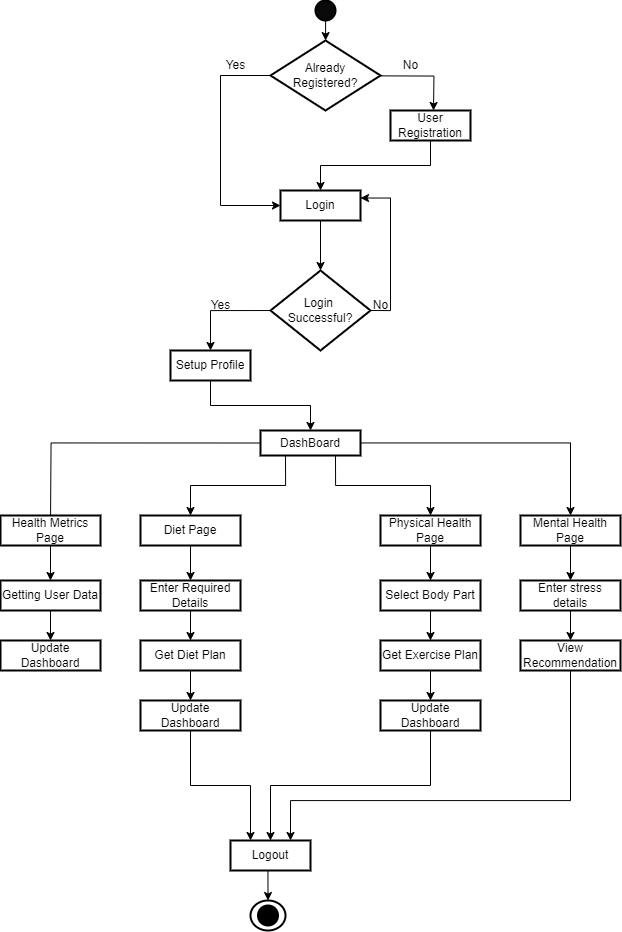

The diagram above was exported from draw.io. Its source (the exported page's mxGraphModel, read from the mxfile embedded in the PNG):
<mxGraphModel dx="2256" dy="831" grid="1" gridSize="10" guides="1" tooltips="1" connect="1" arrows="1" fold="1" page="1" pageScale="1" pageWidth="827" pageHeight="1169" math="0" shadow="0">
  <root>
    <mxCell id="WIyWlLk6GJQsqaUBKTNV-0" />
    <mxCell id="WIyWlLk6GJQsqaUBKTNV-1" parent="WIyWlLk6GJQsqaUBKTNV-0" />
    <mxCell id="hc3WRIubCdPKdag3Kyi3-3" value="" style="edgeStyle=orthogonalEdgeStyle;rounded=0;orthogonalLoop=1;jettySize=auto;html=1;" edge="1" parent="WIyWlLk6GJQsqaUBKTNV-1" source="hc3WRIubCdPKdag3Kyi3-1">
      <mxGeometry relative="1" as="geometry">
        <mxPoint x="305" y="150" as="targetPoint" />
      </mxGeometry>
    </mxCell>
    <mxCell id="hc3WRIubCdPKdag3Kyi3-1" value="" style="strokeWidth=2;html=1;shape=mxgraph.flowchart.start_2;whiteSpace=wrap;fillColor=#0a0a0a;" vertex="1" parent="WIyWlLk6GJQsqaUBKTNV-1">
      <mxGeometry x="295" y="110" width="20" height="20" as="geometry" />
    </mxCell>
    <mxCell id="hc3WRIubCdPKdag3Kyi3-6" value="" style="edgeStyle=orthogonalEdgeStyle;rounded=0;orthogonalLoop=1;jettySize=auto;html=1;" edge="1" parent="WIyWlLk6GJQsqaUBKTNV-1" source="hc3WRIubCdPKdag3Kyi3-4" target="hc3WRIubCdPKdag3Kyi3-5">
      <mxGeometry relative="1" as="geometry">
        <Array as="points">
          <mxPoint x="200" y="185" />
        </Array>
      </mxGeometry>
    </mxCell>
    <mxCell id="hc3WRIubCdPKdag3Kyi3-9" value="" style="edgeStyle=orthogonalEdgeStyle;rounded=0;orthogonalLoop=1;jettySize=auto;html=1;entryX=0.5;entryY=0;entryDx=0;entryDy=0;" edge="1" parent="WIyWlLk6GJQsqaUBKTNV-1">
      <mxGeometry relative="1" as="geometry">
        <mxPoint x="253" y="185" as="sourcePoint" />
        <mxPoint x="413" y="220" as="targetPoint" />
      </mxGeometry>
    </mxCell>
    <mxCell id="hc3WRIubCdPKdag3Kyi3-4" value="Already Registered?" style="strokeWidth=2;html=1;shape=mxgraph.flowchart.decision;whiteSpace=wrap;" vertex="1" parent="WIyWlLk6GJQsqaUBKTNV-1">
      <mxGeometry x="250" y="150" width="110" height="70" as="geometry" />
    </mxCell>
    <mxCell id="hc3WRIubCdPKdag3Kyi3-11" value="" style="edgeStyle=orthogonalEdgeStyle;rounded=0;orthogonalLoop=1;jettySize=auto;html=1;" edge="1" parent="WIyWlLk6GJQsqaUBKTNV-1" source="hc3WRIubCdPKdag3Kyi3-5" target="hc3WRIubCdPKdag3Kyi3-10">
      <mxGeometry relative="1" as="geometry" />
    </mxCell>
    <mxCell id="hc3WRIubCdPKdag3Kyi3-5" value="Login" style="whiteSpace=wrap;html=1;strokeWidth=2;" vertex="1" parent="WIyWlLk6GJQsqaUBKTNV-1">
      <mxGeometry x="260" y="300" width="80" height="30" as="geometry" />
    </mxCell>
    <mxCell id="hc3WRIubCdPKdag3Kyi3-41" value="" style="edgeStyle=orthogonalEdgeStyle;rounded=0;orthogonalLoop=1;jettySize=auto;html=1;exitX=0.5;exitY=1;exitDx=0;exitDy=0;" edge="1" parent="WIyWlLk6GJQsqaUBKTNV-1" source="hc3WRIubCdPKdag3Kyi3-8" target="hc3WRIubCdPKdag3Kyi3-5">
      <mxGeometry relative="1" as="geometry">
        <mxPoint x="400" y="260" as="sourcePoint" />
        <mxPoint x="410.0666666666666" y="280" as="targetPoint" />
      </mxGeometry>
    </mxCell>
    <mxCell id="hc3WRIubCdPKdag3Kyi3-8" value="User Registration" style="whiteSpace=wrap;html=1;strokeWidth=2;" vertex="1" parent="WIyWlLk6GJQsqaUBKTNV-1">
      <mxGeometry x="370" y="220" width="80" height="30" as="geometry" />
    </mxCell>
    <mxCell id="hc3WRIubCdPKdag3Kyi3-14" value="" style="edgeStyle=orthogonalEdgeStyle;rounded=0;orthogonalLoop=1;jettySize=auto;html=1;" edge="1" parent="WIyWlLk6GJQsqaUBKTNV-1">
      <mxGeometry relative="1" as="geometry">
        <mxPoint x="270" y="420" as="sourcePoint" />
        <mxPoint x="190" y="460" as="targetPoint" />
        <Array as="points">
          <mxPoint x="190" y="420" />
        </Array>
      </mxGeometry>
    </mxCell>
    <mxCell id="hc3WRIubCdPKdag3Kyi3-15" style="edgeStyle=orthogonalEdgeStyle;rounded=0;orthogonalLoop=1;jettySize=auto;html=1;entryX=1;entryY=0.25;entryDx=0;entryDy=0;exitX=1;exitY=0.5;exitDx=0;exitDy=0;" edge="1" parent="WIyWlLk6GJQsqaUBKTNV-1" source="hc3WRIubCdPKdag3Kyi3-10" target="hc3WRIubCdPKdag3Kyi3-5">
      <mxGeometry relative="1" as="geometry">
        <mxPoint x="330" y="230" as="targetPoint" />
      </mxGeometry>
    </mxCell>
    <mxCell id="hc3WRIubCdPKdag3Kyi3-10" value="Login&amp;nbsp; Successful?" style="rhombus;whiteSpace=wrap;html=1;strokeWidth=2;" vertex="1" parent="WIyWlLk6GJQsqaUBKTNV-1">
      <mxGeometry x="250" y="380" width="100" height="80" as="geometry" />
    </mxCell>
    <mxCell id="hc3WRIubCdPKdag3Kyi3-19" value="" style="edgeStyle=orthogonalEdgeStyle;rounded=0;orthogonalLoop=1;jettySize=auto;html=1;exitX=0.5;exitY=1;exitDx=0;exitDy=0;" edge="1" parent="WIyWlLk6GJQsqaUBKTNV-1" source="hc3WRIubCdPKdag3Kyi3-13" target="hc3WRIubCdPKdag3Kyi3-18">
      <mxGeometry relative="1" as="geometry" />
    </mxCell>
    <mxCell id="hc3WRIubCdPKdag3Kyi3-13" value="Setup Profile" style="whiteSpace=wrap;html=1;strokeWidth=2;" vertex="1" parent="WIyWlLk6GJQsqaUBKTNV-1">
      <mxGeometry x="150" y="460" width="80" height="30" as="geometry" />
    </mxCell>
    <mxCell id="hc3WRIubCdPKdag3Kyi3-29" value="" style="edgeStyle=orthogonalEdgeStyle;rounded=0;orthogonalLoop=1;jettySize=auto;html=1;exitX=0;exitY=0.5;exitDx=0;exitDy=0;" edge="1" parent="WIyWlLk6GJQsqaUBKTNV-1" source="hc3WRIubCdPKdag3Kyi3-18">
      <mxGeometry relative="1" as="geometry">
        <mxPoint x="223.8" y="550.23" as="sourcePoint" />
        <mxPoint x="30" y="634.9999999999999" as="targetPoint" />
      </mxGeometry>
    </mxCell>
    <mxCell id="hc3WRIubCdPKdag3Kyi3-33" style="edgeStyle=orthogonalEdgeStyle;rounded=0;orthogonalLoop=1;jettySize=auto;html=1;entryX=0.5;entryY=0;entryDx=0;entryDy=0;exitX=0.25;exitY=1;exitDx=0;exitDy=0;" edge="1" parent="WIyWlLk6GJQsqaUBKTNV-1" source="hc3WRIubCdPKdag3Kyi3-18" target="hc3WRIubCdPKdag3Kyi3-31">
      <mxGeometry relative="1" as="geometry" />
    </mxCell>
    <mxCell id="hc3WRIubCdPKdag3Kyi3-35" style="edgeStyle=orthogonalEdgeStyle;rounded=0;orthogonalLoop=1;jettySize=auto;html=1;entryX=0.5;entryY=0;entryDx=0;entryDy=0;exitX=0.75;exitY=1;exitDx=0;exitDy=0;" edge="1" parent="WIyWlLk6GJQsqaUBKTNV-1" source="hc3WRIubCdPKdag3Kyi3-18" target="hc3WRIubCdPKdag3Kyi3-34">
      <mxGeometry relative="1" as="geometry" />
    </mxCell>
    <mxCell id="hc3WRIubCdPKdag3Kyi3-37" style="edgeStyle=orthogonalEdgeStyle;rounded=0;orthogonalLoop=1;jettySize=auto;html=1;" edge="1" parent="WIyWlLk6GJQsqaUBKTNV-1" source="hc3WRIubCdPKdag3Kyi3-18" target="hc3WRIubCdPKdag3Kyi3-36">
      <mxGeometry relative="1" as="geometry" />
    </mxCell>
    <mxCell id="hc3WRIubCdPKdag3Kyi3-18" value="DashBoard" style="whiteSpace=wrap;html=1;strokeWidth=2;" vertex="1" parent="WIyWlLk6GJQsqaUBKTNV-1">
      <mxGeometry x="240" y="540" width="100" height="25" as="geometry" />
    </mxCell>
    <mxCell id="hc3WRIubCdPKdag3Kyi3-20" value="Yes" style="text;html=1;align=center;verticalAlign=middle;resizable=0;points=[];autosize=1;strokeColor=none;fillColor=none;" vertex="1" parent="WIyWlLk6GJQsqaUBKTNV-1">
      <mxGeometry x="195" y="160" width="40" height="30" as="geometry" />
    </mxCell>
    <mxCell id="hc3WRIubCdPKdag3Kyi3-21" value="No" style="text;html=1;align=center;verticalAlign=middle;resizable=0;points=[];autosize=1;strokeColor=none;fillColor=none;" vertex="1" parent="WIyWlLk6GJQsqaUBKTNV-1">
      <mxGeometry x="370" y="160" width="40" height="30" as="geometry" />
    </mxCell>
    <mxCell id="hc3WRIubCdPKdag3Kyi3-22" value="Yes" style="text;html=1;align=center;verticalAlign=middle;resizable=0;points=[];autosize=1;strokeColor=none;fillColor=none;" vertex="1" parent="WIyWlLk6GJQsqaUBKTNV-1">
      <mxGeometry x="180" y="400" width="40" height="30" as="geometry" />
    </mxCell>
    <mxCell id="hc3WRIubCdPKdag3Kyi3-24" value="No" style="text;html=1;align=center;verticalAlign=middle;resizable=0;points=[];autosize=1;strokeColor=none;fillColor=none;" vertex="1" parent="WIyWlLk6GJQsqaUBKTNV-1">
      <mxGeometry x="340" y="400" width="40" height="30" as="geometry" />
    </mxCell>
    <mxCell id="hc3WRIubCdPKdag3Kyi3-43" value="" style="edgeStyle=orthogonalEdgeStyle;rounded=0;orthogonalLoop=1;jettySize=auto;html=1;" edge="1" parent="WIyWlLk6GJQsqaUBKTNV-1" source="hc3WRIubCdPKdag3Kyi3-28" target="hc3WRIubCdPKdag3Kyi3-42">
      <mxGeometry relative="1" as="geometry">
        <Array as="points">
          <mxPoint x="30" y="700" />
          <mxPoint x="30" y="700" />
        </Array>
      </mxGeometry>
    </mxCell>
    <mxCell id="hc3WRIubCdPKdag3Kyi3-28" value="Health Metrics Page" style="whiteSpace=wrap;html=1;strokeWidth=2;" vertex="1" parent="WIyWlLk6GJQsqaUBKTNV-1">
      <mxGeometry x="-20" y="625" width="100" height="30" as="geometry" />
    </mxCell>
    <mxCell id="hc3WRIubCdPKdag3Kyi3-46" value="" style="edgeStyle=orthogonalEdgeStyle;rounded=0;orthogonalLoop=1;jettySize=auto;html=1;" edge="1" parent="WIyWlLk6GJQsqaUBKTNV-1" source="hc3WRIubCdPKdag3Kyi3-31" target="hc3WRIubCdPKdag3Kyi3-45">
      <mxGeometry relative="1" as="geometry" />
    </mxCell>
    <mxCell id="hc3WRIubCdPKdag3Kyi3-31" value="Diet Page" style="whiteSpace=wrap;html=1;strokeWidth=2;" vertex="1" parent="WIyWlLk6GJQsqaUBKTNV-1">
      <mxGeometry x="120" y="625" width="100" height="30" as="geometry" />
    </mxCell>
    <mxCell id="hc3WRIubCdPKdag3Kyi3-54" value="" style="edgeStyle=orthogonalEdgeStyle;rounded=0;orthogonalLoop=1;jettySize=auto;html=1;" edge="1" parent="WIyWlLk6GJQsqaUBKTNV-1" source="hc3WRIubCdPKdag3Kyi3-34" target="hc3WRIubCdPKdag3Kyi3-53">
      <mxGeometry relative="1" as="geometry" />
    </mxCell>
    <mxCell id="hc3WRIubCdPKdag3Kyi3-34" value="Physical Health Page" style="whiteSpace=wrap;html=1;strokeWidth=2;" vertex="1" parent="WIyWlLk6GJQsqaUBKTNV-1">
      <mxGeometry x="360" y="625" width="100" height="30" as="geometry" />
    </mxCell>
    <mxCell id="hc3WRIubCdPKdag3Kyi3-60" value="" style="edgeStyle=orthogonalEdgeStyle;rounded=0;orthogonalLoop=1;jettySize=auto;html=1;" edge="1" parent="WIyWlLk6GJQsqaUBKTNV-1" source="hc3WRIubCdPKdag3Kyi3-36" target="hc3WRIubCdPKdag3Kyi3-59">
      <mxGeometry relative="1" as="geometry" />
    </mxCell>
    <mxCell id="hc3WRIubCdPKdag3Kyi3-36" value="Mental Health Page" style="whiteSpace=wrap;html=1;strokeWidth=2;" vertex="1" parent="WIyWlLk6GJQsqaUBKTNV-1">
      <mxGeometry x="500" y="625" width="100" height="30" as="geometry" />
    </mxCell>
    <mxCell id="hc3WRIubCdPKdag3Kyi3-72" style="edgeStyle=orthogonalEdgeStyle;rounded=0;orthogonalLoop=1;jettySize=auto;html=1;entryX=0.5;entryY=0;entryDx=0;entryDy=0;" edge="1" parent="WIyWlLk6GJQsqaUBKTNV-1" source="hc3WRIubCdPKdag3Kyi3-42" target="hc3WRIubCdPKdag3Kyi3-71">
      <mxGeometry relative="1" as="geometry" />
    </mxCell>
    <mxCell id="hc3WRIubCdPKdag3Kyi3-42" value="Getting User Data" style="whiteSpace=wrap;html=1;strokeWidth=2;" vertex="1" parent="WIyWlLk6GJQsqaUBKTNV-1">
      <mxGeometry x="-20" y="690" width="100" height="30" as="geometry" />
    </mxCell>
    <mxCell id="hc3WRIubCdPKdag3Kyi3-50" value="" style="edgeStyle=orthogonalEdgeStyle;rounded=0;orthogonalLoop=1;jettySize=auto;html=1;" edge="1" parent="WIyWlLk6GJQsqaUBKTNV-1" source="hc3WRIubCdPKdag3Kyi3-45" target="hc3WRIubCdPKdag3Kyi3-49">
      <mxGeometry relative="1" as="geometry" />
    </mxCell>
    <mxCell id="hc3WRIubCdPKdag3Kyi3-45" value="Enter Required Details" style="whiteSpace=wrap;html=1;strokeWidth=2;" vertex="1" parent="WIyWlLk6GJQsqaUBKTNV-1">
      <mxGeometry x="120" y="690" width="100" height="30" as="geometry" />
    </mxCell>
    <mxCell id="hc3WRIubCdPKdag3Kyi3-52" value="" style="edgeStyle=orthogonalEdgeStyle;rounded=0;orthogonalLoop=1;jettySize=auto;html=1;" edge="1" parent="WIyWlLk6GJQsqaUBKTNV-1" source="hc3WRIubCdPKdag3Kyi3-49" target="hc3WRIubCdPKdag3Kyi3-51">
      <mxGeometry relative="1" as="geometry" />
    </mxCell>
    <mxCell id="hc3WRIubCdPKdag3Kyi3-49" value="Get Diet Plan" style="whiteSpace=wrap;html=1;strokeWidth=2;" vertex="1" parent="WIyWlLk6GJQsqaUBKTNV-1">
      <mxGeometry x="120" y="750" width="100" height="30" as="geometry" />
    </mxCell>
    <mxCell id="hc3WRIubCdPKdag3Kyi3-78" style="edgeStyle=orthogonalEdgeStyle;rounded=0;orthogonalLoop=1;jettySize=auto;html=1;entryX=0.25;entryY=0;entryDx=0;entryDy=0;exitX=0.5;exitY=1;exitDx=0;exitDy=0;" edge="1" parent="WIyWlLk6GJQsqaUBKTNV-1" source="hc3WRIubCdPKdag3Kyi3-51" target="hc3WRIubCdPKdag3Kyi3-63">
      <mxGeometry relative="1" as="geometry" />
    </mxCell>
    <mxCell id="hc3WRIubCdPKdag3Kyi3-51" value="Update Dashboard" style="whiteSpace=wrap;html=1;strokeWidth=2;" vertex="1" parent="WIyWlLk6GJQsqaUBKTNV-1">
      <mxGeometry x="120" y="810" width="100" height="30" as="geometry" />
    </mxCell>
    <mxCell id="hc3WRIubCdPKdag3Kyi3-56" value="" style="edgeStyle=orthogonalEdgeStyle;rounded=0;orthogonalLoop=1;jettySize=auto;html=1;" edge="1" parent="WIyWlLk6GJQsqaUBKTNV-1" source="hc3WRIubCdPKdag3Kyi3-53" target="hc3WRIubCdPKdag3Kyi3-55">
      <mxGeometry relative="1" as="geometry" />
    </mxCell>
    <mxCell id="hc3WRIubCdPKdag3Kyi3-53" value="Select Body Part" style="whiteSpace=wrap;html=1;strokeWidth=2;" vertex="1" parent="WIyWlLk6GJQsqaUBKTNV-1">
      <mxGeometry x="360" y="690" width="100" height="30" as="geometry" />
    </mxCell>
    <mxCell id="hc3WRIubCdPKdag3Kyi3-58" value="" style="edgeStyle=orthogonalEdgeStyle;rounded=0;orthogonalLoop=1;jettySize=auto;html=1;" edge="1" parent="WIyWlLk6GJQsqaUBKTNV-1" source="hc3WRIubCdPKdag3Kyi3-55" target="hc3WRIubCdPKdag3Kyi3-57">
      <mxGeometry relative="1" as="geometry" />
    </mxCell>
    <mxCell id="hc3WRIubCdPKdag3Kyi3-55" value="Get Exercise Plan" style="whiteSpace=wrap;html=1;strokeWidth=2;" vertex="1" parent="WIyWlLk6GJQsqaUBKTNV-1">
      <mxGeometry x="360" y="750" width="100" height="30" as="geometry" />
    </mxCell>
    <mxCell id="hc3WRIubCdPKdag3Kyi3-69" style="edgeStyle=orthogonalEdgeStyle;rounded=0;orthogonalLoop=1;jettySize=auto;html=1;entryX=0.5;entryY=0;entryDx=0;entryDy=0;exitX=0.5;exitY=1;exitDx=0;exitDy=0;" edge="1" parent="WIyWlLk6GJQsqaUBKTNV-1" source="hc3WRIubCdPKdag3Kyi3-57" target="hc3WRIubCdPKdag3Kyi3-63">
      <mxGeometry relative="1" as="geometry">
        <mxPoint x="291.1999999999998" y="910" as="targetPoint" />
      </mxGeometry>
    </mxCell>
    <mxCell id="hc3WRIubCdPKdag3Kyi3-57" value="Update Dashboard" style="whiteSpace=wrap;html=1;strokeWidth=2;" vertex="1" parent="WIyWlLk6GJQsqaUBKTNV-1">
      <mxGeometry x="360" y="810" width="100" height="30" as="geometry" />
    </mxCell>
    <mxCell id="hc3WRIubCdPKdag3Kyi3-62" value="" style="edgeStyle=orthogonalEdgeStyle;rounded=0;orthogonalLoop=1;jettySize=auto;html=1;" edge="1" parent="WIyWlLk6GJQsqaUBKTNV-1" source="hc3WRIubCdPKdag3Kyi3-59" target="hc3WRIubCdPKdag3Kyi3-61">
      <mxGeometry relative="1" as="geometry" />
    </mxCell>
    <mxCell id="hc3WRIubCdPKdag3Kyi3-59" value="Enter stress details" style="whiteSpace=wrap;html=1;strokeWidth=2;" vertex="1" parent="WIyWlLk6GJQsqaUBKTNV-1">
      <mxGeometry x="500" y="690" width="100" height="30" as="geometry" />
    </mxCell>
    <mxCell id="hc3WRIubCdPKdag3Kyi3-79" style="edgeStyle=orthogonalEdgeStyle;rounded=0;orthogonalLoop=1;jettySize=auto;html=1;entryX=0.75;entryY=0;entryDx=0;entryDy=0;" edge="1" parent="WIyWlLk6GJQsqaUBKTNV-1" source="hc3WRIubCdPKdag3Kyi3-61" target="hc3WRIubCdPKdag3Kyi3-63">
      <mxGeometry relative="1" as="geometry">
        <mxPoint x="300" y="910" as="targetPoint" />
        <Array as="points">
          <mxPoint x="550" y="910" />
          <mxPoint x="270" y="910" />
        </Array>
      </mxGeometry>
    </mxCell>
    <mxCell id="hc3WRIubCdPKdag3Kyi3-61" value="View Recommendation" style="whiteSpace=wrap;html=1;strokeWidth=2;" vertex="1" parent="WIyWlLk6GJQsqaUBKTNV-1">
      <mxGeometry x="500" y="750" width="100" height="30" as="geometry" />
    </mxCell>
    <mxCell id="hc3WRIubCdPKdag3Kyi3-63" value="Logout" style="whiteSpace=wrap;html=1;strokeWidth=2;" vertex="1" parent="WIyWlLk6GJQsqaUBKTNV-1">
      <mxGeometry x="210" y="950" width="80" height="30" as="geometry" />
    </mxCell>
    <mxCell id="hc3WRIubCdPKdag3Kyi3-64" value="" style="strokeWidth=2;html=1;shape=mxgraph.flowchart.start_2;whiteSpace=wrap;" vertex="1" parent="WIyWlLk6GJQsqaUBKTNV-1">
      <mxGeometry x="230" y="1010" width="35" height="30" as="geometry" />
    </mxCell>
    <mxCell id="hc3WRIubCdPKdag3Kyi3-65" value="" style="strokeWidth=2;html=1;shape=mxgraph.flowchart.start_2;whiteSpace=wrap;fillColor=#000000;" vertex="1" parent="WIyWlLk6GJQsqaUBKTNV-1">
      <mxGeometry x="237.5" y="1015" width="20" height="20" as="geometry" />
    </mxCell>
    <mxCell id="hc3WRIubCdPKdag3Kyi3-66" style="edgeStyle=orthogonalEdgeStyle;rounded=0;orthogonalLoop=1;jettySize=auto;html=1;exitX=0.5;exitY=1;exitDx=0;exitDy=0;entryX=0.5;entryY=0;entryDx=0;entryDy=0;entryPerimeter=0;" edge="1" parent="WIyWlLk6GJQsqaUBKTNV-1" source="hc3WRIubCdPKdag3Kyi3-63" target="hc3WRIubCdPKdag3Kyi3-64">
      <mxGeometry relative="1" as="geometry" />
    </mxCell>
    <mxCell id="hc3WRIubCdPKdag3Kyi3-71" value="Update Dashboard" style="whiteSpace=wrap;html=1;strokeWidth=2;" vertex="1" parent="WIyWlLk6GJQsqaUBKTNV-1">
      <mxGeometry x="-20" y="750" width="100" height="30" as="geometry" />
    </mxCell>
  </root>
</mxGraphModel>